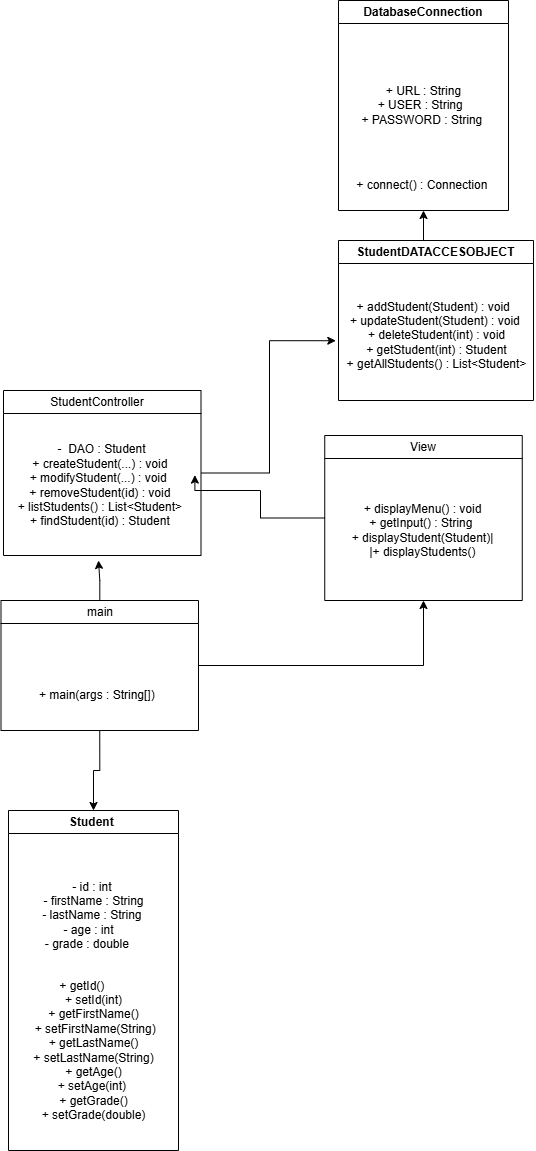

The diagram above was exported from draw.io. Its source (the exported page's mxGraphModel, read from the mxfile embedded in the PNG):
<mxGraphModel dx="2495" dy="2524" grid="1" gridSize="10" guides="1" tooltips="1" connect="1" arrows="1" fold="1" page="1" pageScale="1" pageWidth="827" pageHeight="1169" math="0" shadow="0">
  <root>
    <mxCell id="0" />
    <mxCell id="1" parent="0" />
    <mxCell id="K8qaLWFMaicH8R_mhBF1-6" value="DatabaseConnection" style="swimlane;whiteSpace=wrap;html=1;startSize=23;" vertex="1" parent="1">
      <mxGeometry x="480" y="-420" width="170" height="210" as="geometry" />
    </mxCell>
    <mxCell id="K8qaLWFMaicH8R_mhBF1-7" value="&lt;div&gt;&amp;nbsp;+ URL : String&amp;nbsp;&lt;/div&gt;&lt;div&gt;+ USER : String&amp;nbsp;&amp;nbsp;&lt;/div&gt;&lt;div&gt;+ PASSWORD : String&amp;nbsp;&lt;/div&gt;" style="text;html=1;align=center;verticalAlign=middle;resizable=0;points=[];autosize=1;strokeColor=none;fillColor=none;" vertex="1" parent="K8qaLWFMaicH8R_mhBF1-6">
      <mxGeometry x="10" y="75" width="150" height="60" as="geometry" />
    </mxCell>
    <mxCell id="K8qaLWFMaicH8R_mhBF1-8" value="+ connect() : Connection&amp;nbsp;" style="text;html=1;align=center;verticalAlign=middle;resizable=0;points=[];autosize=1;strokeColor=none;fillColor=none;" vertex="1" parent="K8qaLWFMaicH8R_mhBF1-6">
      <mxGeometry x="5" y="170" width="160" height="30" as="geometry" />
    </mxCell>
    <mxCell id="K8qaLWFMaicH8R_mhBF1-23" style="edgeStyle=orthogonalEdgeStyle;rounded=0;orthogonalLoop=1;jettySize=auto;html=1;exitX=0.5;exitY=0;exitDx=0;exitDy=0;entryX=0.5;entryY=1;entryDx=0;entryDy=0;" edge="1" parent="1" source="K8qaLWFMaicH8R_mhBF1-10" target="K8qaLWFMaicH8R_mhBF1-6">
      <mxGeometry relative="1" as="geometry" />
    </mxCell>
    <mxCell id="K8qaLWFMaicH8R_mhBF1-10" value="StudentDATACCESOBJECT" style="swimlane;whiteSpace=wrap;html=1;startSize=23;" vertex="1" parent="1">
      <mxGeometry x="480" y="-180" width="195" height="160" as="geometry" />
    </mxCell>
    <mxCell id="K8qaLWFMaicH8R_mhBF1-11" value="&lt;div&gt;+ addStudent(Student) : void&amp;nbsp;&amp;nbsp;&lt;/div&gt;&lt;div&gt;+ updateStudent(Student) : void&amp;nbsp;&lt;/div&gt;&lt;div&gt;+ deleteStudent(int) : void&lt;/div&gt;&lt;div&gt;+ getStudent(int) : Student&lt;/div&gt;&lt;div&gt;+ getAllStudents() : List&amp;lt;Student&amp;gt;&lt;/div&gt;" style="text;html=1;align=center;verticalAlign=middle;resizable=0;points=[];autosize=1;strokeColor=none;fillColor=none;" vertex="1" parent="K8qaLWFMaicH8R_mhBF1-10">
      <mxGeometry x="-2.5" y="50" width="200" height="90" as="geometry" />
    </mxCell>
    <mxCell id="K8qaLWFMaicH8R_mhBF1-22" style="edgeStyle=orthogonalEdgeStyle;rounded=0;orthogonalLoop=1;jettySize=auto;html=1;exitX=1;exitY=0.5;exitDx=0;exitDy=0;entryX=-0.001;entryY=0.558;entryDx=0;entryDy=0;entryPerimeter=0;" edge="1" parent="1" source="K8qaLWFMaicH8R_mhBF1-14" target="K8qaLWFMaicH8R_mhBF1-11">
      <mxGeometry relative="1" as="geometry">
        <mxPoint x="410" y="-110" as="targetPoint" />
        <Array as="points">
          <mxPoint x="411" y="53" />
          <mxPoint x="411" y="-80" />
        </Array>
      </mxGeometry>
    </mxCell>
    <mxCell id="K8qaLWFMaicH8R_mhBF1-14" value="&lt;span style=&quot;font-weight: 400; text-wrap-mode: nowrap;&quot;&gt;StudentController&amp;nbsp; &amp;nbsp;&lt;/span&gt;" style="swimlane;whiteSpace=wrap;html=1;startSize=23;" vertex="1" parent="1">
      <mxGeometry x="145" y="-30" width="197.5" height="165" as="geometry" />
    </mxCell>
    <mxCell id="K8qaLWFMaicH8R_mhBF1-15" value="&lt;div&gt;&lt;span style=&quot;background-color: transparent; color: light-dark(rgb(0, 0, 0), rgb(255, 255, 255));&quot;&gt;-&amp;nbsp; DAO : Student&lt;/span&gt;&lt;/div&gt;&lt;div&gt;+ createStudent(...) : void&amp;nbsp;&lt;/div&gt;&lt;div&gt;+ modifyStudent(...) : void&amp;nbsp;&amp;nbsp;&lt;/div&gt;&lt;div&gt;+ removeStudent(id) : void&amp;nbsp;&lt;/div&gt;&lt;div&gt;+ listStudents() : List&amp;lt;Student&amp;gt;&amp;nbsp;&lt;/div&gt;&lt;div&gt;+ findStudent(id) : Student&amp;nbsp;&lt;/div&gt;" style="text;html=1;align=center;verticalAlign=middle;resizable=0;points=[];autosize=1;strokeColor=none;fillColor=none;" vertex="1" parent="K8qaLWFMaicH8R_mhBF1-14">
      <mxGeometry x="2.5" y="45" width="190" height="100" as="geometry" />
    </mxCell>
    <mxCell id="K8qaLWFMaicH8R_mhBF1-24" style="edgeStyle=orthogonalEdgeStyle;rounded=0;orthogonalLoop=1;jettySize=auto;html=1;exitX=0;exitY=0.5;exitDx=0;exitDy=0;entryX=0.994;entryY=0.396;entryDx=0;entryDy=0;entryPerimeter=0;" edge="1" parent="1" source="K8qaLWFMaicH8R_mhBF1-16" target="K8qaLWFMaicH8R_mhBF1-15">
      <mxGeometry relative="1" as="geometry">
        <mxPoint x="410" y="90" as="targetPoint" />
        <Array as="points">
          <mxPoint x="402" y="98" />
          <mxPoint x="402" y="70" />
          <mxPoint x="336" y="70" />
        </Array>
      </mxGeometry>
    </mxCell>
    <mxCell id="K8qaLWFMaicH8R_mhBF1-16" value="&lt;span style=&quot;font-weight: 400; text-wrap-mode: nowrap;&quot;&gt;View&lt;/span&gt;" style="swimlane;whiteSpace=wrap;html=1;startSize=23;" vertex="1" parent="1">
      <mxGeometry x="466.25" y="15" width="197.5" height="165" as="geometry" />
    </mxCell>
    <mxCell id="K8qaLWFMaicH8R_mhBF1-17" value="&lt;div&gt;&amp;nbsp;+ displayMenu() : void&amp;nbsp;&lt;/div&gt;&lt;div&gt;+ getInput() : String&amp;nbsp;&lt;/div&gt;&lt;div&gt;+ displayStudent(Student)|&lt;/div&gt;&lt;div&gt;|+ displayStudents()&lt;/div&gt;" style="text;html=1;align=center;verticalAlign=middle;resizable=0;points=[];autosize=1;strokeColor=none;fillColor=none;" vertex="1" parent="K8qaLWFMaicH8R_mhBF1-16">
      <mxGeometry x="12.5" y="60" width="170" height="70" as="geometry" />
    </mxCell>
    <mxCell id="K8qaLWFMaicH8R_mhBF1-25" value="" style="edgeStyle=orthogonalEdgeStyle;rounded=0;orthogonalLoop=1;jettySize=auto;html=1;" edge="1" parent="1" source="K8qaLWFMaicH8R_mhBF1-18">
      <mxGeometry relative="1" as="geometry">
        <mxPoint x="240" y="140" as="targetPoint" />
      </mxGeometry>
    </mxCell>
    <mxCell id="K8qaLWFMaicH8R_mhBF1-26" style="edgeStyle=orthogonalEdgeStyle;rounded=0;orthogonalLoop=1;jettySize=auto;html=1;entryX=0.5;entryY=1;entryDx=0;entryDy=0;" edge="1" parent="1" source="K8qaLWFMaicH8R_mhBF1-18" target="K8qaLWFMaicH8R_mhBF1-16">
      <mxGeometry relative="1" as="geometry" />
    </mxCell>
    <mxCell id="K8qaLWFMaicH8R_mhBF1-30" style="edgeStyle=orthogonalEdgeStyle;rounded=0;orthogonalLoop=1;jettySize=auto;html=1;exitX=0.5;exitY=1;exitDx=0;exitDy=0;entryX=0.5;entryY=0;entryDx=0;entryDy=0;" edge="1" parent="1" source="K8qaLWFMaicH8R_mhBF1-18" target="K8qaLWFMaicH8R_mhBF1-27">
      <mxGeometry relative="1" as="geometry" />
    </mxCell>
    <mxCell id="K8qaLWFMaicH8R_mhBF1-18" value="&lt;span style=&quot;font-weight: 400; text-wrap-mode: nowrap;&quot;&gt;main&lt;/span&gt;" style="swimlane;whiteSpace=wrap;html=1;startSize=23;" vertex="1" parent="1">
      <mxGeometry x="142.5" y="180" width="197.5" height="130" as="geometry" />
    </mxCell>
    <mxCell id="K8qaLWFMaicH8R_mhBF1-19" value="+ main(args : String[])&amp;nbsp;" style="text;html=1;align=center;verticalAlign=middle;resizable=0;points=[];autosize=1;strokeColor=none;fillColor=none;" vertex="1" parent="K8qaLWFMaicH8R_mhBF1-18">
      <mxGeometry x="27.5" y="80" width="140" height="30" as="geometry" />
    </mxCell>
    <mxCell id="K8qaLWFMaicH8R_mhBF1-27" value="Student&amp;nbsp;" style="swimlane;whiteSpace=wrap;html=1;startSize=23;" vertex="1" parent="1">
      <mxGeometry x="150" y="390" width="170" height="340" as="geometry" />
    </mxCell>
    <mxCell id="K8qaLWFMaicH8R_mhBF1-28" value="&lt;div&gt;- id : int&amp;nbsp;&lt;/div&gt;&lt;div&gt;- firstName : String&lt;/div&gt;&lt;div&gt;&amp;nbsp;- lastName : String&amp;nbsp;&amp;nbsp;&lt;/div&gt;&lt;div&gt;- age : int&amp;nbsp; &amp;nbsp;&lt;/div&gt;&lt;div&gt;&amp;nbsp;- grade : double&amp;nbsp; &amp;nbsp; &amp;nbsp;&lt;/div&gt;" style="text;html=1;align=center;verticalAlign=middle;resizable=0;points=[];autosize=1;strokeColor=none;fillColor=none;" vertex="1" parent="K8qaLWFMaicH8R_mhBF1-27">
      <mxGeometry x="20" y="60" width="130" height="90" as="geometry" />
    </mxCell>
    <mxCell id="K8qaLWFMaicH8R_mhBF1-29" value="&lt;div&gt;&amp;nbsp; &amp;nbsp; + getId()&amp;nbsp; &amp;nbsp; &amp;nbsp; &amp;nbsp; &amp;nbsp; &amp;nbsp;&lt;/div&gt;&lt;div&gt;+ setId(int)&lt;/div&gt;&lt;div&gt;+ getFirstName()&lt;/div&gt;&lt;div&gt;&amp;nbsp;+ setFirstName(String)&lt;/div&gt;&lt;div&gt;&amp;nbsp;+ getLastName()&amp;nbsp;&lt;/div&gt;&lt;div&gt;+ setLastName(String)&lt;/div&gt;&lt;div&gt;&amp;nbsp;+ getAge()&amp;nbsp;&lt;/div&gt;&lt;div&gt;+ setAge(int)&amp;nbsp;&lt;/div&gt;&lt;div&gt;+ getGrade()&lt;/div&gt;&lt;div&gt;+ setGrade(double)&lt;/div&gt;" style="text;html=1;align=center;verticalAlign=middle;resizable=0;points=[];autosize=1;strokeColor=none;fillColor=none;" vertex="1" parent="K8qaLWFMaicH8R_mhBF1-27">
      <mxGeometry x="10" y="160" width="150" height="160" as="geometry" />
    </mxCell>
  </root>
</mxGraphModel>